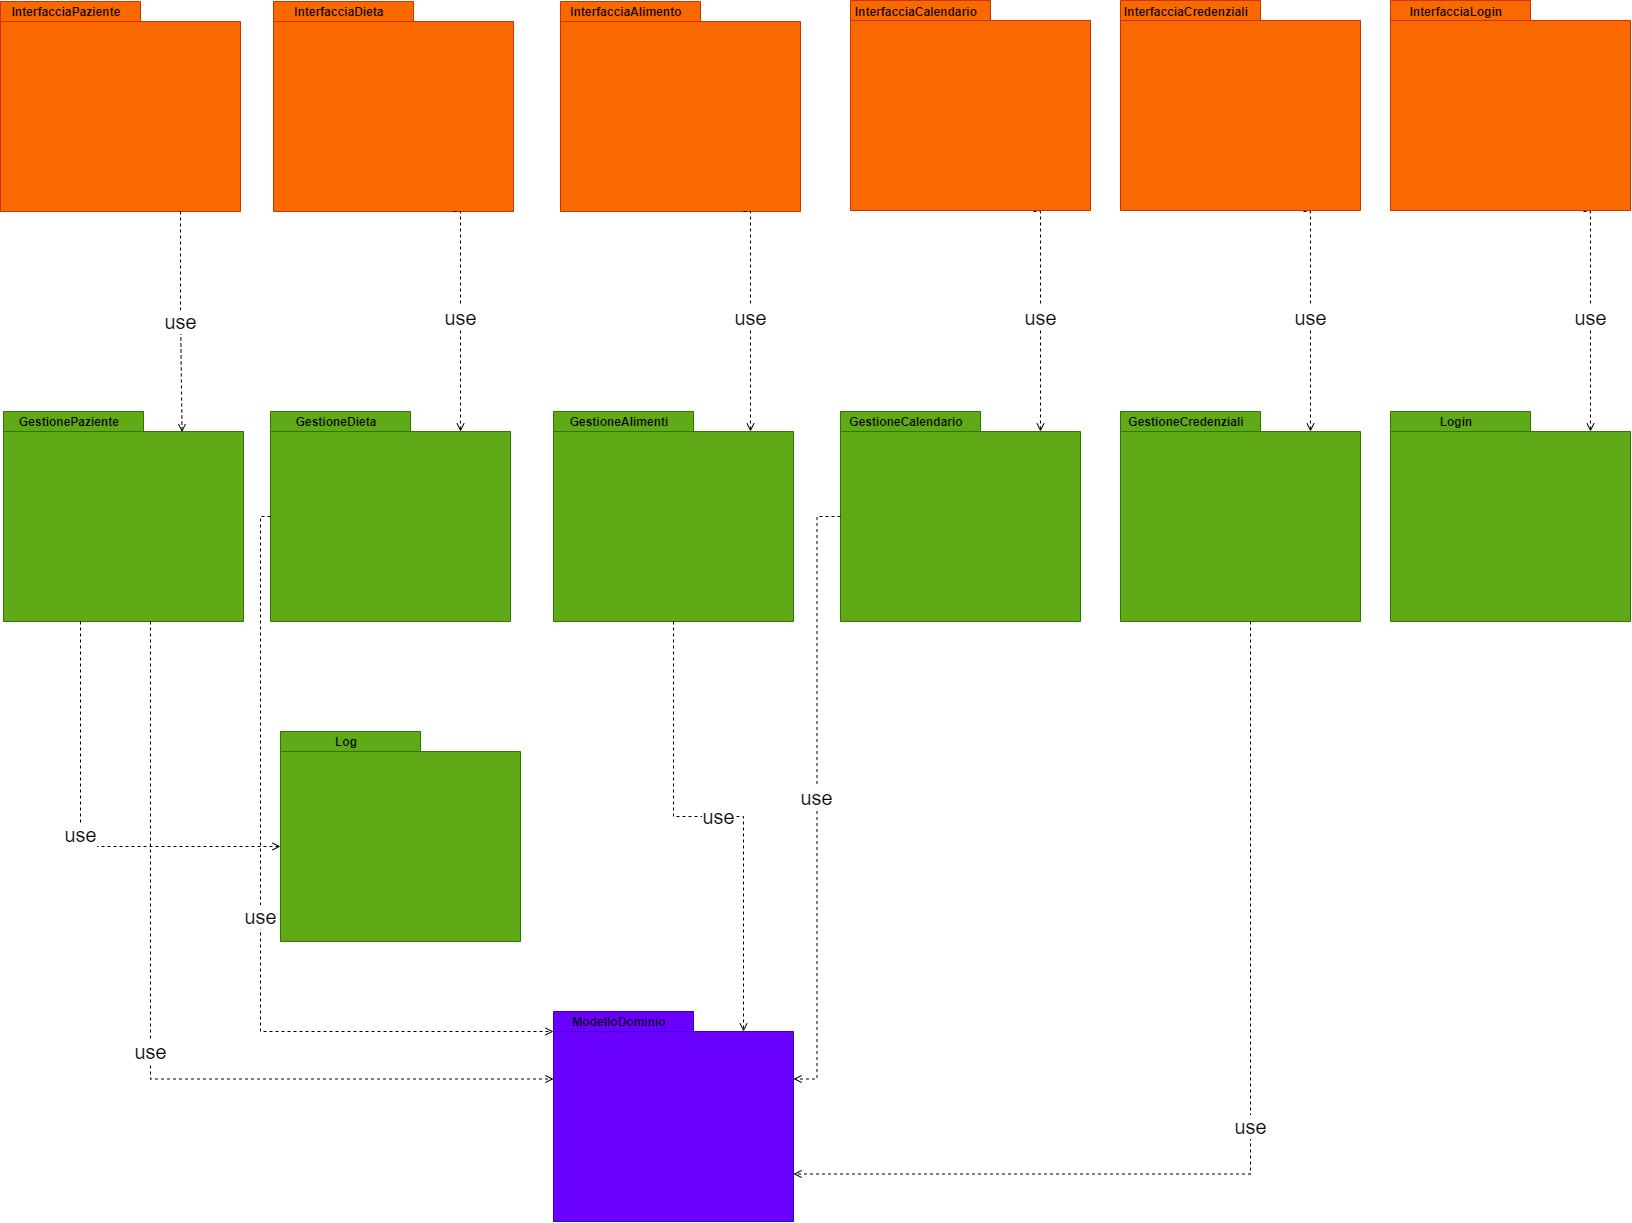

The diagram above was exported from draw.io. Its source (the exported page's mxGraphModel, read from the mxfile embedded in the PNG):
<mxGraphModel dx="2595" dy="1428" grid="1" gridSize="10" guides="1" tooltips="1" connect="1" arrows="1" fold="1" page="1" pageScale="1" pageWidth="1169" pageHeight="827" math="0" shadow="0">
  <root>
    <mxCell id="0" />
    <mxCell id="1" parent="0" />
    <mxCell id="QS0BIEM7P7bUYeUl9gzM-3" value="" style="group;" parent="1" vertex="1" connectable="0">
      <mxGeometry x="623" y="1070" width="240" height="210" as="geometry" />
    </mxCell>
    <mxCell id="QS0BIEM7P7bUYeUl9gzM-1" value="" style="shape=folder;fontStyle=1;spacingTop=10;tabWidth=140;tabHeight=20;tabPosition=left;html=1;fillColor=#6a00ff;strokeColor=#3700CC;fontColor=#ffffff;" parent="QS0BIEM7P7bUYeUl9gzM-3" vertex="1">
      <mxGeometry width="240" height="210" as="geometry" />
    </mxCell>
    <mxCell id="QS0BIEM7P7bUYeUl9gzM-2" value="ModelloDominio" style="text;align=center;fontStyle=1;verticalAlign=middle;spacingLeft=3;spacingRight=3;strokeColor=none;rotatable=0;points=[[0,0.5],[1,0.5]];portConstraint=eastwest;" parent="QS0BIEM7P7bUYeUl9gzM-3" vertex="1">
      <mxGeometry x="36" width="60" height="20" as="geometry" />
    </mxCell>
    <mxCell id="QS0BIEM7P7bUYeUl9gzM-4" value="" style="group;" parent="1" vertex="1" connectable="0">
      <mxGeometry x="70" y="60" width="240" height="210" as="geometry" />
    </mxCell>
    <mxCell id="QS0BIEM7P7bUYeUl9gzM-5" value="" style="shape=folder;fontStyle=1;spacingTop=10;tabWidth=140;tabHeight=20;tabPosition=left;html=1;fillColor=#fa6800;fontColor=#000000;strokeColor=#C73500;" parent="QS0BIEM7P7bUYeUl9gzM-4" vertex="1">
      <mxGeometry width="240" height="210" as="geometry" />
    </mxCell>
    <mxCell id="QS0BIEM7P7bUYeUl9gzM-6" value="InterfacciaPaziente" style="text;align=center;fontStyle=1;verticalAlign=middle;spacingLeft=3;spacingRight=3;strokeColor=none;rotatable=0;points=[[0,0.5],[1,0.5]];portConstraint=eastwest;" parent="QS0BIEM7P7bUYeUl9gzM-4" vertex="1">
      <mxGeometry x="36" width="60" height="20" as="geometry" />
    </mxCell>
    <mxCell id="QS0BIEM7P7bUYeUl9gzM-7" value="" style="group;" parent="1" vertex="1" connectable="0">
      <mxGeometry x="343" y="60" width="240" height="210" as="geometry" />
    </mxCell>
    <mxCell id="QS0BIEM7P7bUYeUl9gzM-8" value="" style="shape=folder;fontStyle=1;spacingTop=10;tabWidth=140;tabHeight=20;tabPosition=left;html=1;fillColor=#fa6800;fontColor=#000000;strokeColor=#C73500;" parent="QS0BIEM7P7bUYeUl9gzM-7" vertex="1">
      <mxGeometry width="240" height="210" as="geometry" />
    </mxCell>
    <mxCell id="QS0BIEM7P7bUYeUl9gzM-9" value="InterfacciaDieta" style="text;align=center;fontStyle=1;verticalAlign=middle;spacingLeft=3;spacingRight=3;strokeColor=none;rotatable=0;points=[[0,0.5],[1,0.5]];portConstraint=eastwest;" parent="QS0BIEM7P7bUYeUl9gzM-7" vertex="1">
      <mxGeometry x="36" width="60" height="20" as="geometry" />
    </mxCell>
    <mxCell id="QS0BIEM7P7bUYeUl9gzM-10" value="" style="group;" parent="1" vertex="1" connectable="0">
      <mxGeometry x="630" y="60" width="240" height="210" as="geometry" />
    </mxCell>
    <mxCell id="QS0BIEM7P7bUYeUl9gzM-11" value="" style="shape=folder;fontStyle=1;spacingTop=10;tabWidth=140;tabHeight=20;tabPosition=left;html=1;fillColor=#fa6800;fontColor=#000000;strokeColor=#C73500;" parent="QS0BIEM7P7bUYeUl9gzM-10" vertex="1">
      <mxGeometry width="240" height="210" as="geometry" />
    </mxCell>
    <mxCell id="QS0BIEM7P7bUYeUl9gzM-12" value="InterfacciaAlimento" style="text;align=center;fontStyle=1;verticalAlign=middle;spacingLeft=3;spacingRight=3;strokeColor=none;rotatable=0;points=[[0,0.5],[1,0.5]];portConstraint=eastwest;" parent="QS0BIEM7P7bUYeUl9gzM-10" vertex="1">
      <mxGeometry x="36" width="60" height="20" as="geometry" />
    </mxCell>
    <mxCell id="QS0BIEM7P7bUYeUl9gzM-13" value="" style="group" parent="1" vertex="1" connectable="0">
      <mxGeometry x="73" y="470" width="240" height="210" as="geometry" />
    </mxCell>
    <mxCell id="QS0BIEM7P7bUYeUl9gzM-14" value="" style="shape=folder;fontStyle=1;spacingTop=10;tabWidth=140;tabHeight=20;tabPosition=left;html=1;fillColor=#60a917;fontColor=#ffffff;strokeColor=#2D7600;" parent="QS0BIEM7P7bUYeUl9gzM-13" vertex="1">
      <mxGeometry width="240" height="210" as="geometry" />
    </mxCell>
    <mxCell id="QS0BIEM7P7bUYeUl9gzM-15" value="GestionePaziente" style="text;align=center;fontStyle=1;verticalAlign=middle;spacingLeft=3;spacingRight=3;strokeColor=none;rotatable=0;points=[[0,0.5],[1,0.5]];portConstraint=eastwest;" parent="QS0BIEM7P7bUYeUl9gzM-13" vertex="1">
      <mxGeometry x="36" width="60" height="20" as="geometry" />
    </mxCell>
    <mxCell id="QS0BIEM7P7bUYeUl9gzM-16" value="" style="group" parent="1" vertex="1" connectable="0">
      <mxGeometry x="340" y="470" width="240" height="210" as="geometry" />
    </mxCell>
    <mxCell id="QS0BIEM7P7bUYeUl9gzM-17" value="" style="shape=folder;fontStyle=1;spacingTop=10;tabWidth=140;tabHeight=20;tabPosition=left;html=1;fillColor=#60a917;fontColor=#ffffff;strokeColor=#2D7600;" parent="QS0BIEM7P7bUYeUl9gzM-16" vertex="1">
      <mxGeometry width="240" height="210" as="geometry" />
    </mxCell>
    <mxCell id="QS0BIEM7P7bUYeUl9gzM-18" value="GestioneDieta" style="text;align=center;fontStyle=1;verticalAlign=middle;spacingLeft=3;spacingRight=3;strokeColor=none;rotatable=0;points=[[0,0.5],[1,0.5]];portConstraint=eastwest;" parent="QS0BIEM7P7bUYeUl9gzM-16" vertex="1">
      <mxGeometry x="36" width="60" height="20" as="geometry" />
    </mxCell>
    <mxCell id="QS0BIEM7P7bUYeUl9gzM-19" value="" style="group" parent="1" vertex="1" connectable="0">
      <mxGeometry x="623" y="470" width="240" height="210" as="geometry" />
    </mxCell>
    <mxCell id="QS0BIEM7P7bUYeUl9gzM-20" value="" style="shape=folder;fontStyle=1;spacingTop=10;tabWidth=140;tabHeight=20;tabPosition=left;html=1;fillColor=#60a917;fontColor=#ffffff;strokeColor=#2D7600;" parent="QS0BIEM7P7bUYeUl9gzM-19" vertex="1">
      <mxGeometry width="240" height="210" as="geometry" />
    </mxCell>
    <mxCell id="QS0BIEM7P7bUYeUl9gzM-21" value="GestioneAlimenti" style="text;align=center;fontStyle=1;verticalAlign=middle;spacingLeft=3;spacingRight=3;strokeColor=none;rotatable=0;points=[[0,0.5],[1,0.5]];portConstraint=eastwest;" parent="QS0BIEM7P7bUYeUl9gzM-19" vertex="1">
      <mxGeometry x="36" width="60" height="20" as="geometry" />
    </mxCell>
    <mxCell id="QS0BIEM7P7bUYeUl9gzM-22" value="" style="group" parent="1" vertex="1" connectable="0">
      <mxGeometry x="910" y="470" width="240" height="210" as="geometry" />
    </mxCell>
    <mxCell id="QS0BIEM7P7bUYeUl9gzM-23" value="" style="shape=folder;fontStyle=1;spacingTop=10;tabWidth=140;tabHeight=20;tabPosition=left;html=1;fillColor=#60a917;fontColor=#ffffff;strokeColor=#2D7600;" parent="QS0BIEM7P7bUYeUl9gzM-22" vertex="1">
      <mxGeometry width="240" height="210" as="geometry" />
    </mxCell>
    <mxCell id="QS0BIEM7P7bUYeUl9gzM-24" value="GestioneCalendario" style="text;align=center;fontStyle=1;verticalAlign=middle;spacingLeft=3;spacingRight=3;strokeColor=none;rotatable=0;points=[[0,0.5],[1,0.5]];portConstraint=eastwest;" parent="QS0BIEM7P7bUYeUl9gzM-22" vertex="1">
      <mxGeometry x="36" width="60" height="20" as="geometry" />
    </mxCell>
    <mxCell id="QS0BIEM7P7bUYeUl9gzM-25" value="" style="shape=folder;fontStyle=1;spacingTop=10;tabWidth=140;tabHeight=20;tabPosition=left;html=1;fillColor=#fa6800;fontColor=#000000;strokeColor=#C73500;" parent="1" vertex="1">
      <mxGeometry x="920" y="59" width="240" height="210" as="geometry" />
    </mxCell>
    <mxCell id="QS0BIEM7P7bUYeUl9gzM-26" value="InterfacciaCalendario" style="text;align=center;fontStyle=1;verticalAlign=middle;spacingLeft=3;spacingRight=3;strokeColor=none;rotatable=0;points=[[0,0.5],[1,0.5]];portConstraint=eastwest;" parent="1" vertex="1">
      <mxGeometry x="956" y="60" width="60" height="20" as="geometry" />
    </mxCell>
    <mxCell id="QS0BIEM7P7bUYeUl9gzM-27" value="" style="shape=folder;fontStyle=1;spacingTop=10;tabWidth=140;tabHeight=20;tabPosition=left;html=1;fillColor=#fa6800;fontColor=#000000;strokeColor=#C73500;" parent="1" vertex="1">
      <mxGeometry x="1190" y="59" width="240" height="210" as="geometry" />
    </mxCell>
    <mxCell id="QS0BIEM7P7bUYeUl9gzM-28" value="InterfacciaCredenziali" style="text;align=center;fontStyle=1;verticalAlign=middle;spacingLeft=3;spacingRight=3;strokeColor=none;rotatable=0;points=[[0,0.5],[1,0.5]];portConstraint=eastwest;" parent="1" vertex="1">
      <mxGeometry x="1226" y="60" width="60" height="20" as="geometry" />
    </mxCell>
    <mxCell id="QS0BIEM7P7bUYeUl9gzM-29" value="" style="group" parent="1" vertex="1" connectable="0">
      <mxGeometry x="1190" y="470" width="240" height="210" as="geometry" />
    </mxCell>
    <mxCell id="QS0BIEM7P7bUYeUl9gzM-30" value="" style="shape=folder;fontStyle=1;spacingTop=10;tabWidth=140;tabHeight=20;tabPosition=left;html=1;fillColor=#60a917;fontColor=#ffffff;strokeColor=#2D7600;" parent="QS0BIEM7P7bUYeUl9gzM-29" vertex="1">
      <mxGeometry width="240" height="210" as="geometry" />
    </mxCell>
    <mxCell id="QS0BIEM7P7bUYeUl9gzM-31" value="GestioneCredenziali" style="text;align=center;fontStyle=1;verticalAlign=middle;spacingLeft=3;spacingRight=3;strokeColor=none;rotatable=0;points=[[0,0.5],[1,0.5]];portConstraint=eastwest;" parent="QS0BIEM7P7bUYeUl9gzM-29" vertex="1">
      <mxGeometry x="36" width="60" height="20" as="geometry" />
    </mxCell>
    <mxCell id="QS0BIEM7P7bUYeUl9gzM-32" value="" style="group" parent="1" vertex="1" connectable="0">
      <mxGeometry x="350" y="790" width="240" height="210" as="geometry" />
    </mxCell>
    <mxCell id="QS0BIEM7P7bUYeUl9gzM-33" value="" style="shape=folder;fontStyle=1;spacingTop=10;tabWidth=140;tabHeight=20;tabPosition=left;html=1;fillColor=#60a917;fontColor=#ffffff;strokeColor=#2D7600;" parent="QS0BIEM7P7bUYeUl9gzM-32" vertex="1">
      <mxGeometry width="240" height="210" as="geometry" />
    </mxCell>
    <mxCell id="QS0BIEM7P7bUYeUl9gzM-34" value="Log" style="text;align=center;fontStyle=1;verticalAlign=middle;spacingLeft=3;spacingRight=3;strokeColor=none;rotatable=0;points=[[0,0.5],[1,0.5]];portConstraint=eastwest;" parent="QS0BIEM7P7bUYeUl9gzM-32" vertex="1">
      <mxGeometry x="36" width="60" height="20" as="geometry" />
    </mxCell>
    <mxCell id="QS0BIEM7P7bUYeUl9gzM-35" value="" style="shape=folder;fontStyle=1;spacingTop=10;tabWidth=140;tabHeight=20;tabPosition=left;html=1;fillColor=#fa6800;fontColor=#000000;strokeColor=#C73500;" parent="1" vertex="1">
      <mxGeometry x="1460" y="59" width="240" height="210" as="geometry" />
    </mxCell>
    <mxCell id="QS0BIEM7P7bUYeUl9gzM-36" value="InterfacciaLogin" style="text;align=center;fontStyle=1;verticalAlign=middle;spacingLeft=3;spacingRight=3;strokeColor=none;rotatable=0;points=[[0,0.5],[1,0.5]];portConstraint=eastwest;" parent="1" vertex="1">
      <mxGeometry x="1496" y="60" width="60" height="20" as="geometry" />
    </mxCell>
    <mxCell id="QS0BIEM7P7bUYeUl9gzM-38" value="" style="group" parent="1" vertex="1" connectable="0">
      <mxGeometry x="1460" y="470" width="240" height="210" as="geometry" />
    </mxCell>
    <mxCell id="QS0BIEM7P7bUYeUl9gzM-39" value="" style="shape=folder;fontStyle=1;spacingTop=10;tabWidth=140;tabHeight=20;tabPosition=left;html=1;fillColor=#60a917;fontColor=#ffffff;strokeColor=#2D7600;" parent="QS0BIEM7P7bUYeUl9gzM-38" vertex="1">
      <mxGeometry width="240" height="210" as="geometry" />
    </mxCell>
    <mxCell id="QS0BIEM7P7bUYeUl9gzM-40" value="Login" style="text;align=center;fontStyle=1;verticalAlign=middle;spacingLeft=3;spacingRight=3;strokeColor=none;rotatable=0;points=[[0,0.5],[1,0.5]];portConstraint=eastwest;" parent="QS0BIEM7P7bUYeUl9gzM-38" vertex="1">
      <mxGeometry x="36" width="60" height="20" as="geometry" />
    </mxCell>
    <mxCell id="QS0BIEM7P7bUYeUl9gzM-42" value="use" style="edgeStyle=orthogonalEdgeStyle;rounded=0;orthogonalLoop=1;jettySize=auto;html=1;entryX=0.744;entryY=0.098;entryDx=0;entryDy=0;entryPerimeter=0;dashed=1;endArrow=open;endFill=0;fontSize=20;" parent="1" source="QS0BIEM7P7bUYeUl9gzM-5" target="QS0BIEM7P7bUYeUl9gzM-14" edge="1">
      <mxGeometry relative="1" as="geometry">
        <Array as="points">
          <mxPoint x="250" y="370" />
          <mxPoint x="252" y="370" />
        </Array>
      </mxGeometry>
    </mxCell>
    <mxCell id="QS0BIEM7P7bUYeUl9gzM-43" value="use" style="edgeStyle=orthogonalEdgeStyle;rounded=0;orthogonalLoop=1;jettySize=auto;html=1;entryX=0;entryY=0;entryDx=190;entryDy=20;entryPerimeter=0;dashed=1;endArrow=open;endFill=0;fontSize=20;exitX=0.75;exitY=1;exitDx=0;exitDy=0;exitPerimeter=0;" parent="1" source="QS0BIEM7P7bUYeUl9gzM-8" target="QS0BIEM7P7bUYeUl9gzM-17" edge="1">
      <mxGeometry relative="1" as="geometry">
        <mxPoint x="470" y="270" as="sourcePoint" />
        <mxPoint x="470" y="480" as="targetPoint" />
        <Array as="points">
          <mxPoint x="530" y="270" />
        </Array>
      </mxGeometry>
    </mxCell>
    <mxCell id="QS0BIEM7P7bUYeUl9gzM-45" value="use" style="edgeStyle=orthogonalEdgeStyle;rounded=0;orthogonalLoop=1;jettySize=auto;html=1;entryX=0;entryY=0;entryDx=190;entryDy=20;entryPerimeter=0;dashed=1;endArrow=open;endFill=0;fontSize=20;exitX=0.75;exitY=1;exitDx=0;exitDy=0;exitPerimeter=0;" parent="1" edge="1">
      <mxGeometry relative="1" as="geometry">
        <mxPoint x="813.0000000000002" y="270" as="sourcePoint" />
        <mxPoint x="820" y="490" as="targetPoint" />
        <Array as="points">
          <mxPoint x="820" y="270" />
        </Array>
      </mxGeometry>
    </mxCell>
    <mxCell id="QS0BIEM7P7bUYeUl9gzM-46" value="use" style="edgeStyle=orthogonalEdgeStyle;rounded=0;orthogonalLoop=1;jettySize=auto;html=1;entryX=0;entryY=0;entryDx=190;entryDy=20;entryPerimeter=0;dashed=1;endArrow=open;endFill=0;fontSize=20;exitX=0.75;exitY=1;exitDx=0;exitDy=0;exitPerimeter=0;" parent="1" edge="1">
      <mxGeometry relative="1" as="geometry">
        <mxPoint x="1103.0000000000002" y="270" as="sourcePoint" />
        <mxPoint x="1110" y="490" as="targetPoint" />
        <Array as="points">
          <mxPoint x="1110" y="270" />
        </Array>
      </mxGeometry>
    </mxCell>
    <mxCell id="QS0BIEM7P7bUYeUl9gzM-47" value="use" style="edgeStyle=orthogonalEdgeStyle;rounded=0;orthogonalLoop=1;jettySize=auto;html=1;entryX=0;entryY=0;entryDx=190;entryDy=20;entryPerimeter=0;dashed=1;endArrow=open;endFill=0;fontSize=20;exitX=0.75;exitY=1;exitDx=0;exitDy=0;exitPerimeter=0;" parent="1" edge="1">
      <mxGeometry relative="1" as="geometry">
        <mxPoint x="1373" y="270" as="sourcePoint" />
        <mxPoint x="1380" y="490" as="targetPoint" />
        <Array as="points">
          <mxPoint x="1380" y="270" />
        </Array>
      </mxGeometry>
    </mxCell>
    <mxCell id="QS0BIEM7P7bUYeUl9gzM-48" value="use" style="edgeStyle=orthogonalEdgeStyle;rounded=0;orthogonalLoop=1;jettySize=auto;html=1;entryX=0;entryY=0;entryDx=190;entryDy=20;entryPerimeter=0;dashed=1;endArrow=open;endFill=0;fontSize=20;exitX=0.75;exitY=1;exitDx=0;exitDy=0;exitPerimeter=0;" parent="1" edge="1">
      <mxGeometry relative="1" as="geometry">
        <mxPoint x="1653" y="270" as="sourcePoint" />
        <mxPoint x="1660" y="490" as="targetPoint" />
        <Array as="points">
          <mxPoint x="1660" y="270" />
        </Array>
      </mxGeometry>
    </mxCell>
    <mxCell id="QS0BIEM7P7bUYeUl9gzM-49" value="use" style="edgeStyle=orthogonalEdgeStyle;rounded=0;orthogonalLoop=1;jettySize=auto;html=1;entryX=0;entryY=0;entryDx=0;entryDy=67.5;entryPerimeter=0;dashed=1;fontSize=20;endArrow=open;endFill=0;" parent="1" source="QS0BIEM7P7bUYeUl9gzM-14" target="QS0BIEM7P7bUYeUl9gzM-1" edge="1">
      <mxGeometry relative="1" as="geometry">
        <Array as="points">
          <mxPoint x="220" y="1138" />
        </Array>
      </mxGeometry>
    </mxCell>
    <mxCell id="QS0BIEM7P7bUYeUl9gzM-50" value="use" style="edgeStyle=orthogonalEdgeStyle;rounded=0;orthogonalLoop=1;jettySize=auto;html=1;entryX=0;entryY=0;entryDx=0;entryDy=20;entryPerimeter=0;dashed=1;fontSize=20;endArrow=open;endFill=0;" parent="1" source="QS0BIEM7P7bUYeUl9gzM-17" target="QS0BIEM7P7bUYeUl9gzM-1" edge="1">
      <mxGeometry relative="1" as="geometry">
        <Array as="points">
          <mxPoint x="330" y="575" />
          <mxPoint x="330" y="1090" />
        </Array>
      </mxGeometry>
    </mxCell>
    <mxCell id="QS0BIEM7P7bUYeUl9gzM-51" value="use" style="edgeStyle=orthogonalEdgeStyle;rounded=0;orthogonalLoop=1;jettySize=auto;html=1;entryX=0;entryY=0;entryDx=190;entryDy=20;entryPerimeter=0;dashed=1;fontSize=20;endArrow=open;endFill=0;" parent="1" source="QS0BIEM7P7bUYeUl9gzM-20" target="QS0BIEM7P7bUYeUl9gzM-1" edge="1">
      <mxGeometry relative="1" as="geometry" />
    </mxCell>
    <mxCell id="QS0BIEM7P7bUYeUl9gzM-52" value="use" style="edgeStyle=orthogonalEdgeStyle;rounded=0;orthogonalLoop=1;jettySize=auto;html=1;entryX=0;entryY=0;entryDx=240.00000000000003;entryDy=67.5;entryPerimeter=0;dashed=1;fontSize=20;endArrow=open;endFill=0;" parent="1" source="QS0BIEM7P7bUYeUl9gzM-23" target="QS0BIEM7P7bUYeUl9gzM-1" edge="1">
      <mxGeometry relative="1" as="geometry" />
    </mxCell>
    <mxCell id="QS0BIEM7P7bUYeUl9gzM-53" value="use" style="edgeStyle=orthogonalEdgeStyle;rounded=0;orthogonalLoop=1;jettySize=auto;html=1;entryX=0;entryY=0;entryDx=240.00000000000003;entryDy=162.5;entryPerimeter=0;dashed=1;fontSize=20;endArrow=open;endFill=0;" parent="1" source="QS0BIEM7P7bUYeUl9gzM-30" target="QS0BIEM7P7bUYeUl9gzM-1" edge="1">
      <mxGeometry relative="1" as="geometry">
        <Array as="points">
          <mxPoint x="1320" y="1233" />
        </Array>
      </mxGeometry>
    </mxCell>
    <mxCell id="QS0BIEM7P7bUYeUl9gzM-56" value="use" style="edgeStyle=orthogonalEdgeStyle;rounded=0;orthogonalLoop=1;jettySize=auto;html=1;entryX=0;entryY=0;entryDx=0;entryDy=115;entryPerimeter=0;dashed=1;fontSize=20;endArrow=open;endFill=0;" parent="1" source="QS0BIEM7P7bUYeUl9gzM-14" target="QS0BIEM7P7bUYeUl9gzM-33" edge="1">
      <mxGeometry relative="1" as="geometry">
        <Array as="points">
          <mxPoint x="150" y="905" />
        </Array>
      </mxGeometry>
    </mxCell>
  </root>
</mxGraphModel>